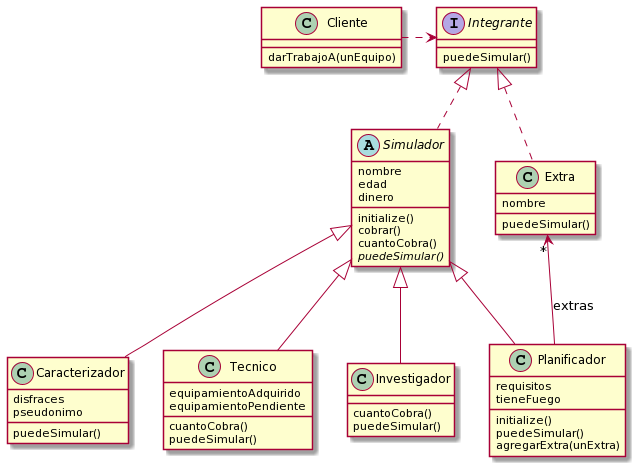

The diagram above was rendered by PlantUML. Its source (embedded in the PNG):
@startuml
abstract class Simulador {
  nombre
  edad
  dinero

  initialize()
  cobrar()
  cuantoCobra()
  {abstract} puedeSimular()
}

class Planificador extends Simulador {
  requisitos
  tieneFuego

  initialize()
  puedeSimular()
  agregarExtra(unExtra)
}

class Caracterizador extends Simulador {
  disfraces
  pseudonimo

  puedeSimular()
}

class Tecnico extends Simulador {
  equipamientoAdquirido
  equipamientoPendiente

  cuantoCobra()
  puedeSimular()
}

class Investigador extends Simulador {
  cuantoCobra()
  puedeSimular()
}

class Extra {
  nombre

  puedeSimular()
}

interface Integrante {
  puedeSimular()
}

class Cliente {
  darTrabajoA(unEquipo)
}

Integrante <.l. Cliente

Integrante <|.. Simulador
Integrante <|.. Extra
Extra "*" <-- Planificador : extras
@enduml